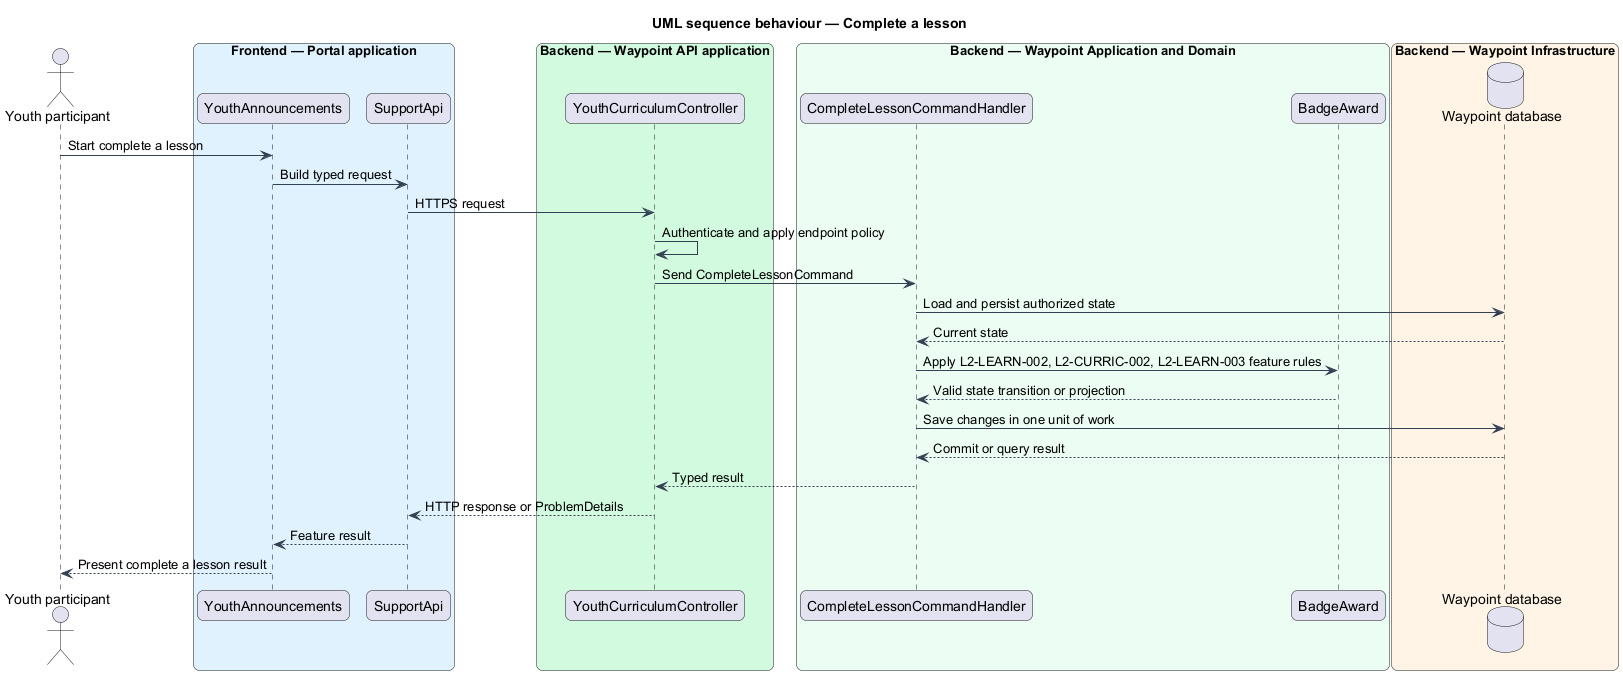

The diagram above was rendered by PlantUML. Its source (embedded in the PNG):
@startuml

title UML sequence behaviour — Complete a lesson
skinparam backgroundColor #FFFFFF
skinparam shadowing false
skinparam roundcorner 12
skinparam defaultFontName Arial
skinparam ArrowColor #344054
skinparam rectangle {
  BorderColor #344054
  FontColor #101828
}
skinparam package {
  BorderColor #667085
  FontColor #101828
  BackgroundColor #F9FAFB
}
actor "Youth participant" as actor
box "Frontend — Portal application" #E0F2FE
  participant "YouthAnnouncements" as page
  participant "SupportApi" as client
end box
box "Backend — Waypoint API application" #D1FADF
  participant "YouthCurriculumController" as controller
end box
box "Backend — Waypoint Application and Domain" #ECFDF3
  participant "CompleteLessonCommandHandler" as handler
  participant "BadgeAward" as entity
end box
box "Backend — Waypoint Infrastructure" #FFF4E5
  database "Waypoint database" as db
end box
actor -> page : Start complete a lesson
page -> client : Build typed request
client -> controller : HTTPS request
controller -> controller : Authenticate and apply endpoint policy
controller -> handler : Send CompleteLessonCommand
handler -> db : Load and persist authorized state
db --> handler : Current state
handler -> entity : Apply L2-LEARN-002, L2-CURRIC-002, L2-LEARN-003 feature rules
entity --> handler : Valid state transition or projection
handler -> db : Save changes in one unit of work
db --> handler : Commit or query result
handler --> controller : Typed result
controller --> client : HTTP response or ProblemDetails
client --> page : Feature result
page --> actor : Present complete a lesson result
@enduml